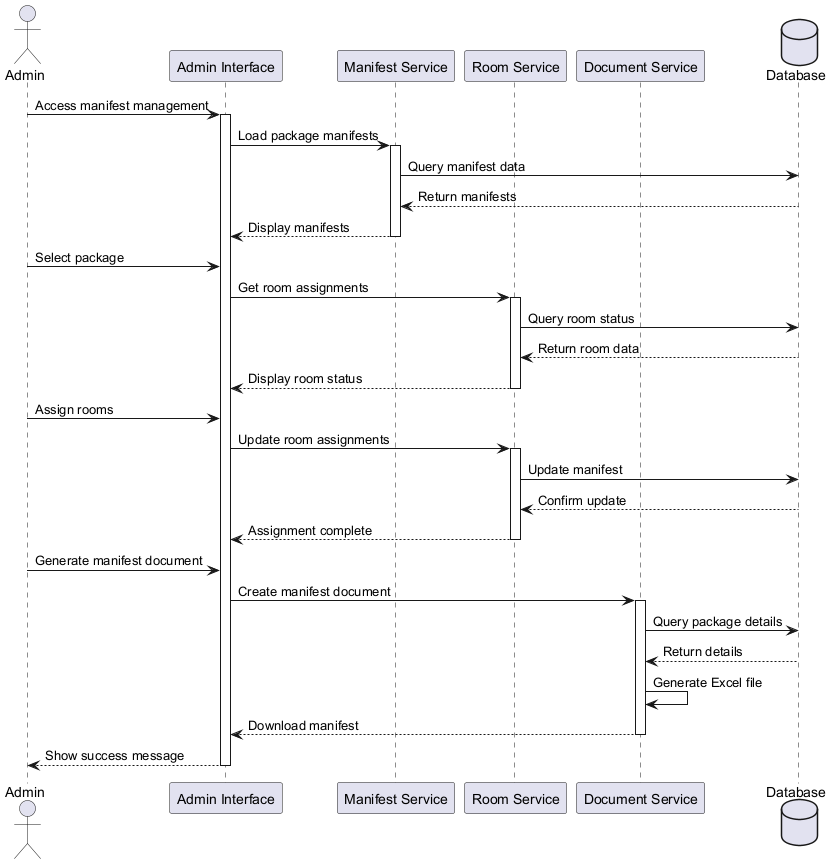

The diagram above was rendered by PlantUML. Its source (embedded in the PNG):
@startuml Admin Manifest Management Sequence

actor "Admin" as admin
participant "Admin Interface" as ui
participant "Manifest Service" as manifest
participant "Room Service" as room
participant "Document Service" as doc
database "Database" as db

admin -> ui: Access manifest management
activate ui

ui -> manifest: Load package manifests
activate manifest
manifest -> db: Query manifest data
db --> manifest: Return manifests
manifest --> ui: Display manifests
deactivate manifest

admin -> ui: Select package
ui -> room: Get room assignments
activate room
room -> db: Query room status
db --> room: Return room data
room --> ui: Display room status
deactivate room

admin -> ui: Assign rooms
ui -> room: Update room assignments
activate room
room -> db: Update manifest
db --> room: Confirm update
room --> ui: Assignment complete
deactivate room

admin -> ui: Generate manifest document
ui -> doc: Create manifest document
activate doc
doc -> db: Query package details
db --> doc: Return details
doc -> doc: Generate Excel file
doc --> ui: Download manifest
deactivate doc

ui --> admin: Show success message
deactivate ui

@enduml